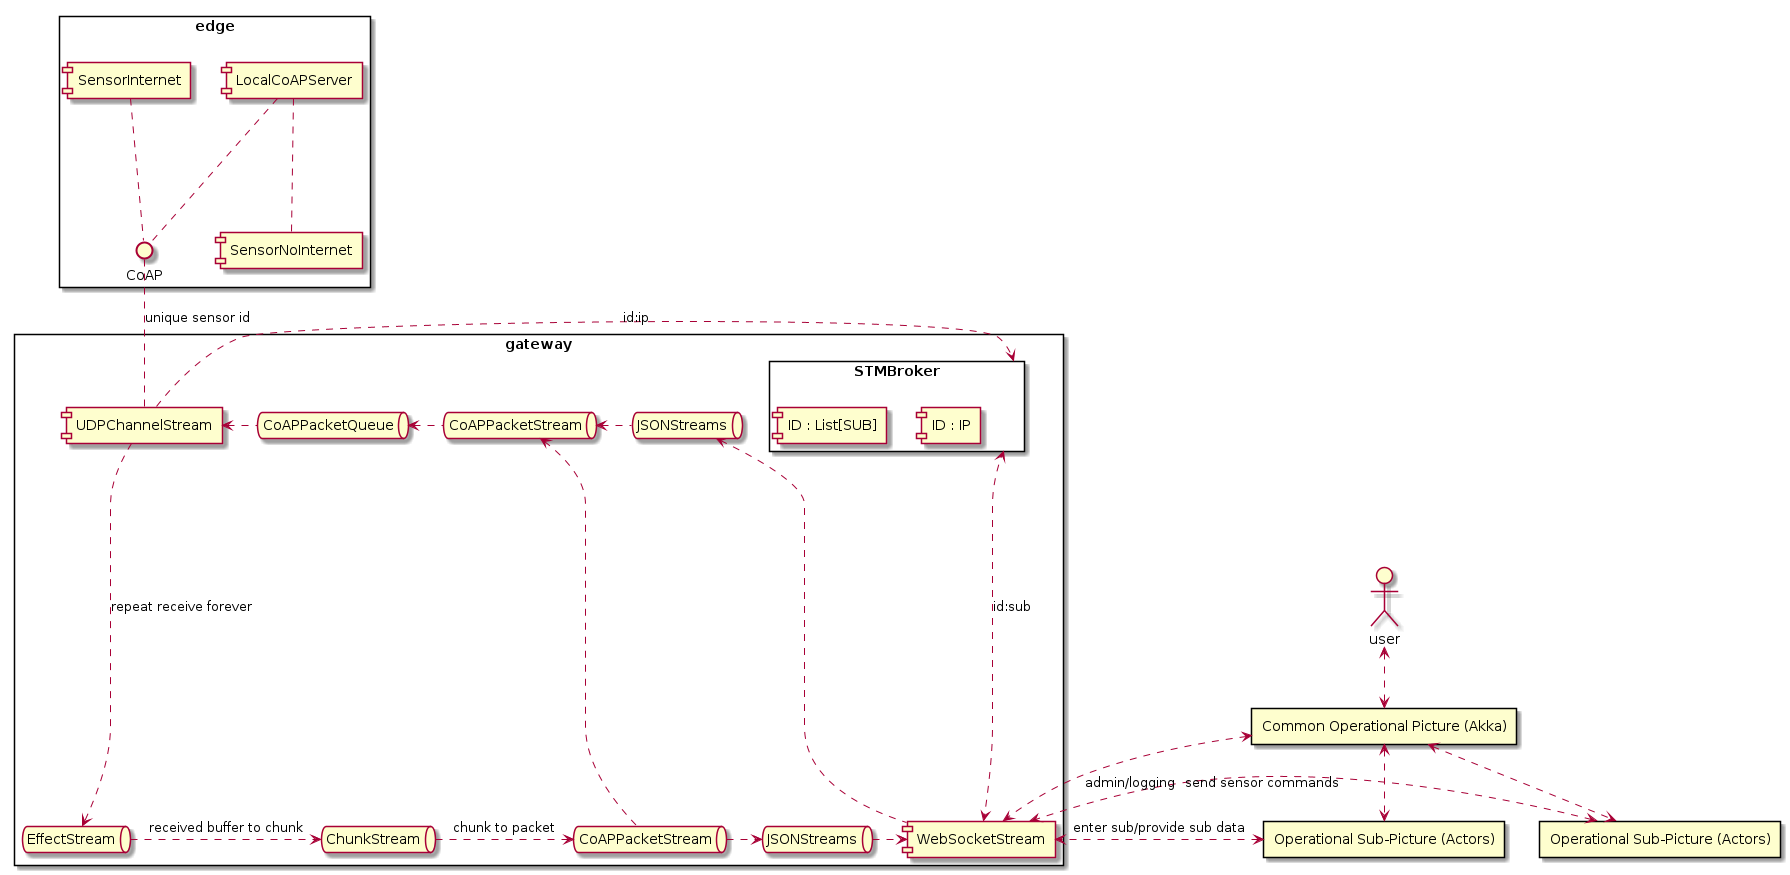

The diagram above was rendered by PlantUML. Its source (embedded in the PNG):
@startuml system

rectangle edge {
    component LocalCoAPServer
    component SensorNoInternet
    component SensorInternet
    interface CoAP
} 

rectangle gateway {
    rectangle STMBroker {
        component "ID : IP"
        component "ID : List[SUB]"
    }
    component UDPChannelStream 
    queue     EffectStream
    queue     ChunkStream
    queue     CoAPPacketStream as CPS1
    queue     JSONStreams as JS1

    queue     JSONStreams as JS2
    queue     CoAPPacketStream as CPS2
    queue     CoAPPacketQueue

    component WebSocketStream
} 


rectangle "Common Operational Picture (Akka)" as COP
rectangle "Operational Sub-Picture (Actors)" as OSP1
rectangle "Operational Sub-Picture (Actors)" as OSP2

actor user

LocalCoAPServer .. SensorNoInternet
SensorInternet  .. CoAP
LocalCoAPServer .. CoAP

CoAP .. UDPChannelStream : unique sensor id

UDPChannelStream .down..>   EffectStream : repeat receive forever
EffectStream     .right..>  ChunkStream : received buffer to chunk
ChunkStream      .right..>  CPS1 : chunk to packet
CPS1             .right..>  JS1
JS1              .right..>  WebSocketStream

WebSocketStream  .up.>     JS2
JS2              .left.>   CPS2
CPS2             .left.>   CoAPPacketQueue
CoAPPacketQueue  .left.>   UDPChannelStream

CPS1             .up..>     CPS2

WebSocketStream <.up..>   STMBroker           : id:sub
UDPChannelStream .right..>  STMBroker : id:ip

OSP1 <.> WebSocketStream : enter sub/provide sub data
OSP2 <.> WebSocketStream : send sensor commands

user <..> COP
COP  <..> WebSocketStream : admin/logging
COP  <..> OSP1
COP  <..> OSP2

@enduml